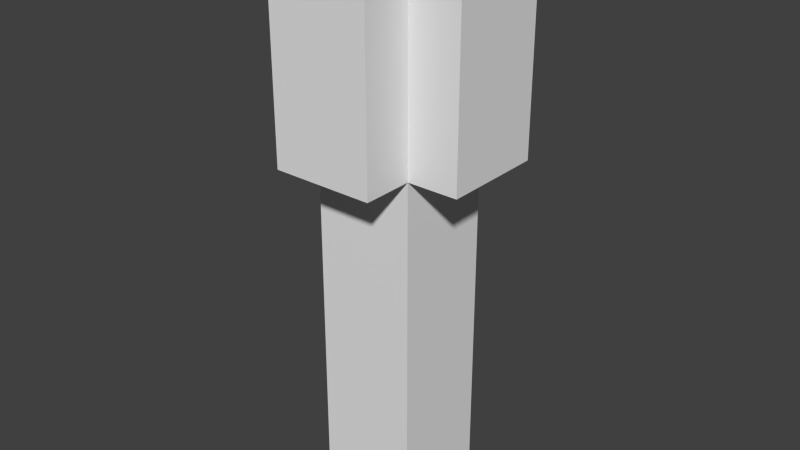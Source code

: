 # Source: torch.blend  (saved by Blender 2.67.0; exported with 4.5.12 LTS)
import bpy
from mathutils import Matrix  # noqa: F401  (used for matrix-valued properties, if any)

bpy.ops.wm.read_factory_settings(use_empty=True)
scene = bpy.context.scene
scene.name = 'Scene'

# ---- collections
col_collection_1 = bpy.data.collections.new('Collection 1'); scene.collection.children.link(col_collection_1)

# ---- materials (node trees are filled in below, after node groups)
mat_material = bpy.data.materials.new('Material')
mat_material.alpha_threshold = 0.0
mat_material.use_transparent_shadow = False
mat_material.roughness = 0.5
mat_material.line_color = (0.0, 0.0, 0.0, 1.0)

# ---- material node trees

# ---- world
world_world = bpy.data.worlds.new('World'); scene.world = world_world
world_world.color = (0.05088, 0.05088, 0.05088)
world_world.use_sun_shadow = False
world_world.sun_shadow_jitter_overblur = 0.0
world_world.cycles.sampling_method = 'MANUAL'
world_world.cycles.sample_map_resolution = 256

# ---- meshes
me_glow2 = bpy.data.meshes.new('glow2')
me_glow2.from_pydata([(-1.0, -1.0, -0.125), (-1.0, 1.0, -0.125), (1.0, 1.0, -0.125), (1.0, -1.0, -0.125), (-2.0, -2.0, 0.375), (-2.0, 2.0, 0.375), (2.0, 2.0, 0.375), (2.0, -2.0, 0.375), (-2.0, 2.0, -0.125), (-2.0, -2.0, -0.125), (2.0, 2.0, -0.125), (2.0, -2.0, -0.125)], [], [(9, 8, 1, 0), (8, 10, 2, 1), (10, 11, 3, 2), (11, 9, 0, 3), (0, 1, 2, 3), (7, 6, 5, 4), (4, 5, 8, 9), (5, 6, 10, 8), (6, 7, 11, 10), (7, 4, 9, 11)])
_uv = me_glow2.uv_layers.new(name='UVMap')
_uv.uv.foreach_set('vector', [0.0, 0.75, 0.25, 0.75, 0.25, 1.0, 0.0, 1.0, 0.25, 1.0, 0.0, 1.0, 0.0, 0.75, 0.25, 1.0, 0.0, 0.75, 0.25, 0.75, 0.25, 1.0, 0.0, 1.0, 0.25, 0.75, 0.0, 0.75, 0.0, 0.75, 0.25, 0.75, 0.0, 0.75, 0.25, 1.0, 0.25, 1.0, 0.0, 1.0, 0.0, 0.75, 0.25, 0.75, 0.25, 1.0, 0.0, 1.0, 0.0, 0.75, 0.25, 0.75, 0.25, 1.0, 0.0, 1.0, 0.625, 0.6875, 0.375, 0.6875, 0.375, 0.4375, 0.625, 0.4375, 0.0, 0.75, 0.25, 0.75, 0.25, 1.0, 0.0, 1.0, 0.625, 0.6875, 0.375, 0.6875, 0.375, 0.4375, 0.625, 0.4375])
me_glow2.materials.append(mat_material)
me_glow2.use_remesh_preserve_volume = False
me_glow2.use_remesh_preserve_attributes = False
me_glow2.use_mirror_vertex_groups = False
me_glow2.update()
me_glow1 = bpy.data.meshes.new('glow1')
me_glow1.from_pydata([(-1.0, -1.0, -0.125), (-1.0, 1.0, -0.125), (1.0, 1.0, -0.125), (1.0, -1.0, -0.125), (-2.0, -2.0, 0.375), (-2.0, 2.0, 0.375), (2.0, 2.0, 0.375), (2.0, -2.0, 0.375), (-2.0, 2.0, -0.125), (-2.0, -2.0, -0.125), (2.0, 2.0, -0.125), (2.0, -2.0, -0.125)], [], [(9, 8, 1, 0), (8, 10, 2, 1), (10, 11, 3, 2), (11, 9, 0, 3), (0, 1, 2, 3), (7, 6, 5, 4), (4, 5, 8, 9), (5, 6, 10, 8), (6, 7, 11, 10), (7, 4, 9, 11)])
_uv = me_glow1.uv_layers.new(name='UVMap')
_uv.uv.foreach_set('vector', [0.0, 0.875, 0.125, 0.875, 0.125, 1.0, 0.0, 1.0, 0.125, 1.0, 0.0, 1.0, 0.0, 0.875, 0.125, 1.0, 0.0, 0.875, 0.125, 0.875, 0.125, 1.0, 0.0, 1.0, 0.125, 0.875, 0.0, 0.875, 0.0, 0.875, 0.125, 0.875, 0.0, 0.875, 0.125, 1.0, 0.125, 1.0, 0.0, 1.0, 0.0, 0.875, 0.125, 0.875, 0.125, 1.0, 0.0, 1.0, 0.625, 0.6875, 0.375, 0.6875, 0.375, 0.4375, 0.625, 0.4375, 0.0, 0.875, 0.125, 0.875, 0.125, 1.0, 0.0, 1.0, 0.625, 0.6875, 0.375, 0.6875, 0.375, 0.4375, 0.625, 0.4375, 0.0, 0.875, 0.125, 0.875, 0.125, 1.0, 0.0, 1.0])
me_glow1.materials.append(mat_material)
me_glow1.use_remesh_preserve_volume = False
me_glow1.use_remesh_preserve_attributes = False
me_glow1.use_mirror_vertex_groups = False
me_glow1.update()
me_torch = bpy.data.meshes.new('torch')
me_torch.from_pydata([(-1.0, -1.0, -1.0), (-1.0, 1.0, -1.0), (1.0, 1.0, -1.0), (1.0, -1.0, -1.0), (-1.0, -1.0, 0.25), (-1.0, 1.0, 0.25), (1.0, 1.0, 0.25), (1.0, -1.0, 0.25), (-1.0, 1.0, -5.96e-08), (-1.0, -1.0, -5.96e-08), (1.0, 1.0, -5.96e-08), (1.0, -1.0, -5.96e-08)], [], [(9, 8, 1, 0), (8, 10, 2, 1), (10, 11, 3, 2), (11, 9, 0, 3), (0, 1, 2, 3), (7, 6, 5, 4), (4, 5, 8, 9), (5, 6, 10, 8), (6, 7, 11, 10), (7, 4, 9, 11)])
_uv = me_torch.uv_layers.new(name='UVMap')
_uv.uv.foreach_set('vector', [0.5625, 0.5, 0.4375, 0.5, 0.4375, 0.0, 0.5625, 0.0, 0.5625, 0.5, 0.4375, 0.5, 0.4375, 0.0, 0.5625, 0.0, 0.5625, 0.5, 0.4375, 0.5, 0.4375, 0.0, 0.5625, 0.0, 0.5625, 0.5, 0.4375, 0.5, 0.4375, 0.0, 0.5625, 0.0, 0.4375, 0.0, 0.5625, 0.0, 0.5625, 0.125, 0.4375, 0.125, 0.4375, 0.5, 0.5625, 0.5, 0.5625, 0.625, 0.4375, 0.625, 0.4375, 0.5, 0.5625, 0.5, 0.5625, 0.625, 0.4375, 0.625, 0.4375, 0.5, 0.5625, 0.5, 0.5625, 0.625, 0.4375, 0.625, 0.4375, 0.5, 0.5625, 0.5, 0.5625, 0.625, 0.4375, 0.625, 0.4375, 0.5, 0.5625, 0.5, 0.5625, 0.625, 0.4375, 0.625])
me_torch.materials.append(mat_material)
me_torch.use_remesh_preserve_volume = False
me_torch.use_remesh_preserve_attributes = False
me_torch.use_mirror_vertex_groups = False
me_torch.update()

# ---- objects
ob_glow2 = bpy.data.objects.new('glow2', me_glow2)
ob_glow1 = bpy.data.objects.new('glow1', me_glow1)
ob_torch = bpy.data.objects.new('torch', me_torch)

# ---- transforms, parenting, visibility, modifiers, constraints
ob_glow2.location = (0.0, 0.0, 0.375)
ob_glow2.scale = (0.04688, 0.02345, 0.375)
ob_glow2.lock_scale = (False, False, True)
ob_glow2.hide_viewport = True
ob_glow2.lineart.crease_threshold = 0.0
ob_glow1.location = (0.0, 0.0, 0.375)
ob_glow1.scale = (0.02345, 0.04688, 0.375)
ob_glow1.lock_scale = (False, False, True)
ob_glow1.lineart.crease_threshold = 0.0
ob_torch.location = (0.0, 0.0, 0.375)
ob_torch.scale = (0.04688, 0.04688, 0.375)
ob_torch.lineart.crease_threshold = 0.0

# ---- collection membership
col_collection_1.objects.link(ob_glow2)
col_collection_1.objects.link(ob_glow1)
col_collection_1.objects.link(ob_torch)

# ---- scene / render settings (as saved in the file)
scene.frame_start = 1; scene.frame_end = 250; scene.frame_set(1)
scene.render.engine = 'BLENDER_EEVEE_NEXT'
scene.render.image_settings.color_mode = 'RGB'
scene.render.image_settings.compression = 90
scene.render.resolution_percentage = 50
scene.render.dither_intensity = 0.0
scene.cycles.use_denoising = False
scene.cycles.samples = 10
scene.cycles.sampling_pattern = 'TABULATED_SOBOL'
scene.cycles.light_sampling_threshold = 0.0
scene.cycles.use_adaptive_sampling = False
scene.cycles.use_light_tree = False
scene.cycles.blur_glossy = 0.0
scene.cycles.volume_bounces = 1
scene.cycles.pixel_filter_type = 'GAUSSIAN'
scene.cycles.sample_clamp_indirect = 0.0
scene.view_settings.view_transform = 'Standard'
bpy.context.view_layer.update()

# ---- added for rendering (the .blend has no active camera and no usable light): camera, sun
cam_auto = bpy.data.cameras.new('AutoCamera')
cam_auto.lens = 50.0
cam_auto.sensor_width = 36.0
cam_auto.clip_end = 1000.0
ob_auto_camera = bpy.data.objects.new('AutoCamera', cam_auto)
scene.collection.objects.link(ob_auto_camera)
ob_auto_camera.location = (0.536456, -0.643747, 0.686977)
ob_auto_camera.rotation_euler = (1.09748, -7.21219e-08, 0.694738)
scene.camera = ob_auto_camera
light_auto_sun = bpy.data.lights.new('AutoSun', 'SUN')
light_auto_sun.energy = 3.0
light_auto_sun.angle = 0.0523599
ob_auto_sun = bpy.data.objects.new('AutoSun', light_auto_sun)
scene.collection.objects.link(ob_auto_sun)
ob_auto_sun.rotation_euler = (0.872665, 0.174533, 0.523599)
bpy.context.view_layer.update()
